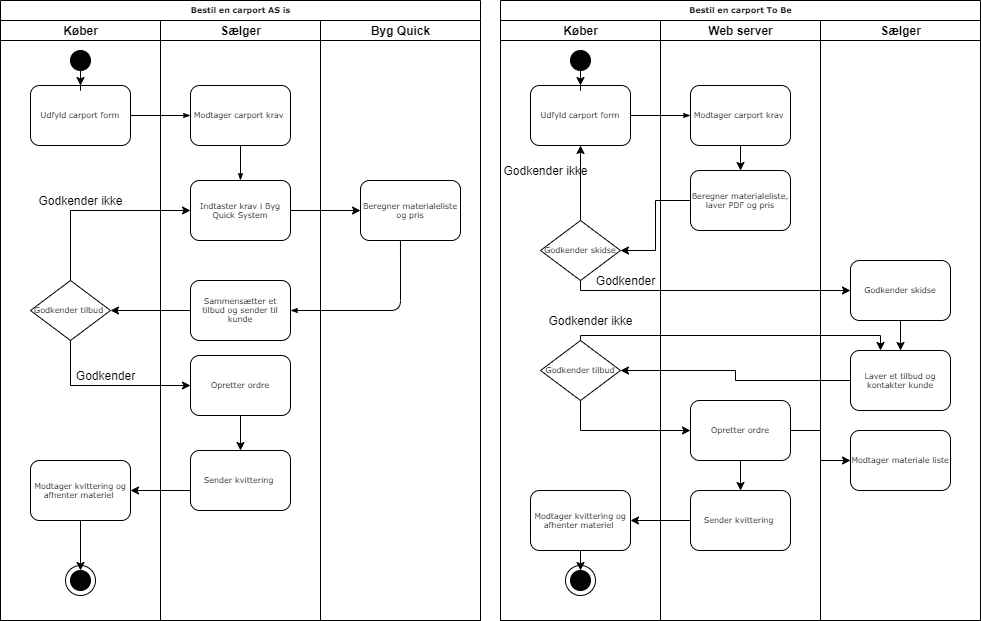

The diagram above was exported from draw.io. Its source (the exported page's mxGraphModel, read from the mxfile embedded in the PNG):
<mxGraphModel dx="1422" dy="705" grid="1" gridSize="10" guides="1" tooltips="1" connect="1" arrows="1" fold="1" page="1" pageScale="1" pageWidth="1100" pageHeight="850" background="#ffffff" math="0" shadow="0">
  <root>
    <mxCell id="0" />
    <mxCell id="1" parent="0" />
    <mxCell id="77e6c97f196da883-1" value="Bestil en carport AS is" style="swimlane;html=1;childLayout=stackLayout;startSize=20;rounded=0;shadow=0;labelBackgroundColor=none;strokeWidth=1;fontFamily=Verdana;fontSize=8;align=center;" parent="1" vertex="1">
      <mxGeometry x="70" y="40" width="480" height="620" as="geometry" />
    </mxCell>
    <mxCell id="77e6c97f196da883-2" value="Køber" style="swimlane;html=1;startSize=20;" parent="77e6c97f196da883-1" vertex="1">
      <mxGeometry y="20" width="160" height="600" as="geometry" />
    </mxCell>
    <mxCell id="1KUFVk6cJf11zHBowux_-13" value="" style="ellipse;whiteSpace=wrap;html=1;fillColor=#FFFFFF;" parent="77e6c97f196da883-2" vertex="1">
      <mxGeometry x="65" y="545" width="30" height="30" as="geometry" />
    </mxCell>
    <mxCell id="77e6c97f196da883-8" value="Udfyld carport form" style="rounded=1;whiteSpace=wrap;html=1;shadow=0;labelBackgroundColor=none;strokeWidth=1;fontFamily=Verdana;fontSize=8;align=center;" parent="77e6c97f196da883-2" vertex="1">
      <mxGeometry x="30" y="65" width="100" height="60" as="geometry" />
    </mxCell>
    <mxCell id="77e6c97f196da883-13" value="Godkender tilbud&amp;nbsp;" style="rhombus;whiteSpace=wrap;html=1;rounded=0;shadow=0;labelBackgroundColor=none;strokeWidth=1;fontFamily=Verdana;fontSize=8;align=center;" parent="77e6c97f196da883-2" vertex="1">
      <mxGeometry x="30" y="260" width="80" height="60" as="geometry" />
    </mxCell>
    <mxCell id="1KUFVk6cJf11zHBowux_-9" value="Modtager kvittering og afhenter materiel&amp;nbsp;" style="rounded=1;whiteSpace=wrap;html=1;shadow=0;labelBackgroundColor=none;strokeWidth=1;fontFamily=Verdana;fontSize=8;align=center;" parent="77e6c97f196da883-2" vertex="1">
      <mxGeometry x="30" y="440" width="100" height="60" as="geometry" />
    </mxCell>
    <mxCell id="1KUFVk6cJf11zHBowux_-12" value="" style="ellipse;whiteSpace=wrap;html=1;fillColor=#030303;" parent="77e6c97f196da883-2" vertex="1">
      <mxGeometry x="70" y="550" width="20" height="20" as="geometry" />
    </mxCell>
    <mxCell id="1KUFVk6cJf11zHBowux_-11" style="edgeStyle=orthogonalEdgeStyle;rounded=0;orthogonalLoop=1;jettySize=auto;html=1;" parent="77e6c97f196da883-2" source="1KUFVk6cJf11zHBowux_-9" edge="1">
      <mxGeometry relative="1" as="geometry">
        <mxPoint x="80" y="550" as="targetPoint" />
      </mxGeometry>
    </mxCell>
    <mxCell id="1KUFVk6cJf11zHBowux_-16" style="edgeStyle=orthogonalEdgeStyle;rounded=0;orthogonalLoop=1;jettySize=auto;html=1;" parent="77e6c97f196da883-2" source="1KUFVk6cJf11zHBowux_-15" target="77e6c97f196da883-8" edge="1">
      <mxGeometry relative="1" as="geometry" />
    </mxCell>
    <mxCell id="1KUFVk6cJf11zHBowux_-15" value="" style="ellipse;whiteSpace=wrap;html=1;fillColor=#030303;" parent="77e6c97f196da883-2" vertex="1">
      <mxGeometry x="70" y="30" width="20" height="20" as="geometry" />
    </mxCell>
    <mxCell id="1KUFVk6cJf11zHBowux_-7" value="Godkender" style="text;html=1;align=center;verticalAlign=middle;resizable=0;points=[];autosize=1;strokeColor=none;" parent="77e6c97f196da883-2" vertex="1">
      <mxGeometry x="70" y="345" width="70" height="20" as="geometry" />
    </mxCell>
    <mxCell id="77e6c97f196da883-26" style="edgeStyle=orthogonalEdgeStyle;rounded=1;html=1;labelBackgroundColor=none;startArrow=none;startFill=0;startSize=5;endArrow=classicThin;endFill=1;endSize=5;jettySize=auto;orthogonalLoop=1;strokeWidth=1;fontFamily=Verdana;fontSize=8" parent="77e6c97f196da883-1" source="77e6c97f196da883-8" target="77e6c97f196da883-11" edge="1">
      <mxGeometry relative="1" as="geometry" />
    </mxCell>
    <mxCell id="77e6c97f196da883-3" value="Sælger" style="swimlane;html=1;startSize=20;" parent="77e6c97f196da883-1" vertex="1">
      <mxGeometry x="160" y="20" width="160" height="600" as="geometry" />
    </mxCell>
    <mxCell id="77e6c97f196da883-11" value="Modtager carport krav&amp;nbsp;" style="rounded=1;whiteSpace=wrap;html=1;shadow=0;labelBackgroundColor=none;strokeWidth=1;fontFamily=Verdana;fontSize=8;align=center;" parent="77e6c97f196da883-3" vertex="1">
      <mxGeometry x="30" y="65" width="100" height="60" as="geometry" />
    </mxCell>
    <mxCell id="77e6c97f196da883-14" value="Indtaster krav i Byg Quick System" style="rounded=1;whiteSpace=wrap;html=1;shadow=0;labelBackgroundColor=none;strokeWidth=1;fontFamily=Verdana;fontSize=8;align=center;" parent="77e6c97f196da883-3" vertex="1">
      <mxGeometry x="30" y="160" width="100" height="60" as="geometry" />
    </mxCell>
    <mxCell id="77e6c97f196da883-27" style="edgeStyle=orthogonalEdgeStyle;rounded=1;html=1;labelBackgroundColor=none;startArrow=none;startFill=0;startSize=5;endArrow=classicThin;endFill=1;endSize=5;jettySize=auto;orthogonalLoop=1;strokeWidth=1;fontFamily=Verdana;fontSize=8" parent="77e6c97f196da883-3" source="77e6c97f196da883-11" target="77e6c97f196da883-14" edge="1">
      <mxGeometry relative="1" as="geometry">
        <Array as="points">
          <mxPoint x="80" y="170" />
        </Array>
      </mxGeometry>
    </mxCell>
    <mxCell id="1KUFVk6cJf11zHBowux_-2" value="Sammensætter et tilbud og sender til kunde" style="rounded=1;whiteSpace=wrap;html=1;shadow=0;labelBackgroundColor=none;strokeWidth=1;fontFamily=Verdana;fontSize=8;align=center;" parent="77e6c97f196da883-3" vertex="1">
      <mxGeometry x="30" y="260" width="100" height="60" as="geometry" />
    </mxCell>
    <mxCell id="77e6c97f196da883-9" value="Sender kvittering&amp;nbsp;" style="rounded=1;whiteSpace=wrap;html=1;shadow=0;labelBackgroundColor=none;strokeWidth=1;fontFamily=Verdana;fontSize=8;align=center;" parent="77e6c97f196da883-3" vertex="1">
      <mxGeometry x="30" y="430" width="100" height="60" as="geometry" />
    </mxCell>
    <mxCell id="1KUFVk6cJf11zHBowux_-64" style="edgeStyle=orthogonalEdgeStyle;rounded=0;orthogonalLoop=1;jettySize=auto;html=1;entryX=0.5;entryY=0;entryDx=0;entryDy=0;" parent="77e6c97f196da883-3" source="1KUFVk6cJf11zHBowux_-62" target="77e6c97f196da883-9" edge="1">
      <mxGeometry relative="1" as="geometry" />
    </mxCell>
    <mxCell id="1KUFVk6cJf11zHBowux_-62" value="Opretter ordre" style="rounded=1;whiteSpace=wrap;html=1;shadow=0;labelBackgroundColor=none;strokeWidth=1;fontFamily=Verdana;fontSize=8;align=center;" parent="77e6c97f196da883-3" vertex="1">
      <mxGeometry x="30" y="335" width="100" height="60" as="geometry" />
    </mxCell>
    <mxCell id="77e6c97f196da883-4" value="Byg Quick" style="swimlane;html=1;startSize=20;" parent="77e6c97f196da883-1" vertex="1">
      <mxGeometry x="320" y="20" width="160" height="600" as="geometry" />
    </mxCell>
    <mxCell id="77e6c97f196da883-29" style="edgeStyle=orthogonalEdgeStyle;rounded=1;html=1;labelBackgroundColor=none;startArrow=none;startFill=0;startSize=5;endArrow=classicThin;endFill=1;endSize=5;jettySize=auto;orthogonalLoop=1;strokeWidth=1;fontFamily=Verdana;fontSize=8;entryX=1;entryY=0.5;entryDx=0;entryDy=0;" parent="77e6c97f196da883-4" target="1KUFVk6cJf11zHBowux_-2" edge="1">
      <mxGeometry relative="1" as="geometry">
        <mxPoint x="79.9655172413793" y="215" as="sourcePoint" />
        <Array as="points">
          <mxPoint x="80" y="290" />
        </Array>
      </mxGeometry>
    </mxCell>
    <mxCell id="77e6c97f196da883-10" value="Beregner materialeliste og pris" style="rounded=1;whiteSpace=wrap;html=1;shadow=0;labelBackgroundColor=none;strokeWidth=1;fontFamily=Verdana;fontSize=8;align=center;" parent="77e6c97f196da883-4" vertex="1">
      <mxGeometry x="40" y="160" width="100" height="60" as="geometry" />
    </mxCell>
    <mxCell id="1KUFVk6cJf11zHBowux_-1" style="edgeStyle=orthogonalEdgeStyle;rounded=0;orthogonalLoop=1;jettySize=auto;html=1;" parent="77e6c97f196da883-1" source="77e6c97f196da883-14" target="77e6c97f196da883-10" edge="1">
      <mxGeometry relative="1" as="geometry" />
    </mxCell>
    <mxCell id="1KUFVk6cJf11zHBowux_-3" style="edgeStyle=orthogonalEdgeStyle;rounded=0;orthogonalLoop=1;jettySize=auto;html=1;entryX=0;entryY=0.5;entryDx=0;entryDy=0;exitX=0.5;exitY=0;exitDx=0;exitDy=0;" parent="77e6c97f196da883-1" source="77e6c97f196da883-13" target="77e6c97f196da883-14" edge="1">
      <mxGeometry relative="1" as="geometry">
        <mxPoint x="70" y="270" as="sourcePoint" />
      </mxGeometry>
    </mxCell>
    <mxCell id="1KUFVk6cJf11zHBowux_-5" style="edgeStyle=orthogonalEdgeStyle;rounded=0;orthogonalLoop=1;jettySize=auto;html=1;entryX=1;entryY=0.5;entryDx=0;entryDy=0;" parent="77e6c97f196da883-1" source="1KUFVk6cJf11zHBowux_-2" target="77e6c97f196da883-13" edge="1">
      <mxGeometry relative="1" as="geometry" />
    </mxCell>
    <mxCell id="1KUFVk6cJf11zHBowux_-10" style="edgeStyle=orthogonalEdgeStyle;rounded=0;orthogonalLoop=1;jettySize=auto;html=1;entryX=1;entryY=0.5;entryDx=0;entryDy=0;" parent="77e6c97f196da883-1" source="77e6c97f196da883-9" target="1KUFVk6cJf11zHBowux_-9" edge="1">
      <mxGeometry relative="1" as="geometry">
        <Array as="points">
          <mxPoint x="240" y="490" />
        </Array>
      </mxGeometry>
    </mxCell>
    <mxCell id="1KUFVk6cJf11zHBowux_-63" style="edgeStyle=orthogonalEdgeStyle;rounded=0;orthogonalLoop=1;jettySize=auto;html=1;entryX=0;entryY=0.5;entryDx=0;entryDy=0;" parent="77e6c97f196da883-1" source="77e6c97f196da883-13" target="1KUFVk6cJf11zHBowux_-62" edge="1">
      <mxGeometry relative="1" as="geometry">
        <Array as="points">
          <mxPoint x="70" y="385" />
        </Array>
      </mxGeometry>
    </mxCell>
    <mxCell id="1KUFVk6cJf11zHBowux_-4" value="Godkender ikke" style="text;html=1;align=center;verticalAlign=middle;resizable=0;points=[];autosize=1;strokeColor=none;" parent="1" vertex="1">
      <mxGeometry x="100" y="230" width="100" height="20" as="geometry" />
    </mxCell>
    <mxCell id="1KUFVk6cJf11zHBowux_-17" value="Bestil en carport To Be" style="swimlane;html=1;childLayout=stackLayout;startSize=20;rounded=0;shadow=0;labelBackgroundColor=none;strokeWidth=1;fontFamily=Verdana;fontSize=8;align=center;" parent="1" vertex="1">
      <mxGeometry x="570" y="40" width="480" height="620" as="geometry" />
    </mxCell>
    <mxCell id="1KUFVk6cJf11zHBowux_-18" value="Køber" style="swimlane;html=1;startSize=20;" parent="1KUFVk6cJf11zHBowux_-17" vertex="1">
      <mxGeometry y="20" width="160" height="600" as="geometry" />
    </mxCell>
    <mxCell id="1KUFVk6cJf11zHBowux_-19" value="" style="ellipse;whiteSpace=wrap;html=1;fillColor=#FFFFFF;" parent="1KUFVk6cJf11zHBowux_-18" vertex="1">
      <mxGeometry x="65" y="545" width="30" height="30" as="geometry" />
    </mxCell>
    <mxCell id="1KUFVk6cJf11zHBowux_-20" value="Udfyld carport form" style="rounded=1;whiteSpace=wrap;html=1;shadow=0;labelBackgroundColor=none;strokeWidth=1;fontFamily=Verdana;fontSize=8;align=center;" parent="1KUFVk6cJf11zHBowux_-18" vertex="1">
      <mxGeometry x="30" y="65" width="100" height="60" as="geometry" />
    </mxCell>
    <mxCell id="1KUFVk6cJf11zHBowux_-46" style="edgeStyle=orthogonalEdgeStyle;rounded=0;orthogonalLoop=1;jettySize=auto;html=1;" parent="1KUFVk6cJf11zHBowux_-18" source="1KUFVk6cJf11zHBowux_-21" target="1KUFVk6cJf11zHBowux_-20" edge="1">
      <mxGeometry relative="1" as="geometry" />
    </mxCell>
    <mxCell id="1KUFVk6cJf11zHBowux_-21" value="Godkender skidse" style="rhombus;whiteSpace=wrap;html=1;rounded=0;shadow=0;labelBackgroundColor=none;strokeWidth=1;fontFamily=Verdana;fontSize=8;align=center;" parent="1KUFVk6cJf11zHBowux_-18" vertex="1">
      <mxGeometry x="40" y="200" width="80" height="60" as="geometry" />
    </mxCell>
    <mxCell id="1KUFVk6cJf11zHBowux_-22" value="Godkender" style="text;html=1;align=center;verticalAlign=middle;resizable=0;points=[];autosize=1;strokeColor=none;" parent="1KUFVk6cJf11zHBowux_-18" vertex="1">
      <mxGeometry x="90" y="250" width="70" height="20" as="geometry" />
    </mxCell>
    <mxCell id="1KUFVk6cJf11zHBowux_-23" value="Modtager kvittering og afhenter materiel&amp;nbsp;" style="rounded=1;whiteSpace=wrap;html=1;shadow=0;labelBackgroundColor=none;strokeWidth=1;fontFamily=Verdana;fontSize=8;align=center;" parent="1KUFVk6cJf11zHBowux_-18" vertex="1">
      <mxGeometry x="30" y="470" width="100" height="60" as="geometry" />
    </mxCell>
    <mxCell id="1KUFVk6cJf11zHBowux_-24" value="" style="ellipse;whiteSpace=wrap;html=1;fillColor=#030303;" parent="1KUFVk6cJf11zHBowux_-18" vertex="1">
      <mxGeometry x="70" y="550" width="20" height="20" as="geometry" />
    </mxCell>
    <mxCell id="1KUFVk6cJf11zHBowux_-25" style="edgeStyle=orthogonalEdgeStyle;rounded=0;orthogonalLoop=1;jettySize=auto;html=1;" parent="1KUFVk6cJf11zHBowux_-18" source="1KUFVk6cJf11zHBowux_-23" edge="1">
      <mxGeometry relative="1" as="geometry">
        <mxPoint x="80" y="550" as="targetPoint" />
      </mxGeometry>
    </mxCell>
    <mxCell id="1KUFVk6cJf11zHBowux_-26" style="edgeStyle=orthogonalEdgeStyle;rounded=0;orthogonalLoop=1;jettySize=auto;html=1;" parent="1KUFVk6cJf11zHBowux_-18" source="1KUFVk6cJf11zHBowux_-27" target="1KUFVk6cJf11zHBowux_-20" edge="1">
      <mxGeometry relative="1" as="geometry" />
    </mxCell>
    <mxCell id="1KUFVk6cJf11zHBowux_-27" value="" style="ellipse;whiteSpace=wrap;html=1;fillColor=#030303;" parent="1KUFVk6cJf11zHBowux_-18" vertex="1">
      <mxGeometry x="70" y="30" width="20" height="20" as="geometry" />
    </mxCell>
    <mxCell id="1KUFVk6cJf11zHBowux_-47" value="Godkender ikke" style="text;html=1;align=center;verticalAlign=middle;resizable=0;points=[];autosize=1;strokeColor=none;" parent="1KUFVk6cJf11zHBowux_-18" vertex="1">
      <mxGeometry x="-5" y="140" width="100" height="20" as="geometry" />
    </mxCell>
    <mxCell id="1KUFVk6cJf11zHBowux_-49" value="Godkender tilbud" style="rhombus;whiteSpace=wrap;html=1;rounded=0;shadow=0;labelBackgroundColor=none;strokeWidth=1;fontFamily=Verdana;fontSize=8;align=center;" parent="1KUFVk6cJf11zHBowux_-18" vertex="1">
      <mxGeometry x="40" y="320" width="80" height="60" as="geometry" />
    </mxCell>
    <mxCell id="1KUFVk6cJf11zHBowux_-55" value="Godkender ikke" style="text;html=1;align=center;verticalAlign=middle;resizable=0;points=[];autosize=1;strokeColor=none;" parent="1KUFVk6cJf11zHBowux_-18" vertex="1">
      <mxGeometry x="40" y="290" width="100" height="20" as="geometry" />
    </mxCell>
    <mxCell id="1KUFVk6cJf11zHBowux_-28" style="edgeStyle=orthogonalEdgeStyle;rounded=1;html=1;labelBackgroundColor=none;startArrow=none;startFill=0;startSize=5;endArrow=classicThin;endFill=1;endSize=5;jettySize=auto;orthogonalLoop=1;strokeWidth=1;fontFamily=Verdana;fontSize=8" parent="1KUFVk6cJf11zHBowux_-17" source="1KUFVk6cJf11zHBowux_-20" target="1KUFVk6cJf11zHBowux_-30" edge="1">
      <mxGeometry relative="1" as="geometry" />
    </mxCell>
    <mxCell id="1KUFVk6cJf11zHBowux_-29" value="Web server" style="swimlane;html=1;startSize=20;" parent="1KUFVk6cJf11zHBowux_-17" vertex="1">
      <mxGeometry x="160" y="20" width="160" height="600" as="geometry" />
    </mxCell>
    <mxCell id="1KUFVk6cJf11zHBowux_-43" style="edgeStyle=orthogonalEdgeStyle;rounded=0;orthogonalLoop=1;jettySize=auto;html=1;entryX=0.5;entryY=0;entryDx=0;entryDy=0;" parent="1KUFVk6cJf11zHBowux_-29" source="1KUFVk6cJf11zHBowux_-30" target="1KUFVk6cJf11zHBowux_-37" edge="1">
      <mxGeometry relative="1" as="geometry" />
    </mxCell>
    <mxCell id="1KUFVk6cJf11zHBowux_-30" value="Modtager carport krav&amp;nbsp;" style="rounded=1;whiteSpace=wrap;html=1;shadow=0;labelBackgroundColor=none;strokeWidth=1;fontFamily=Verdana;fontSize=8;align=center;" parent="1KUFVk6cJf11zHBowux_-29" vertex="1">
      <mxGeometry x="30" y="65" width="100" height="60" as="geometry" />
    </mxCell>
    <mxCell id="1KUFVk6cJf11zHBowux_-58" style="edgeStyle=orthogonalEdgeStyle;rounded=0;orthogonalLoop=1;jettySize=auto;html=1;entryX=0.5;entryY=0;entryDx=0;entryDy=0;" parent="1KUFVk6cJf11zHBowux_-29" source="1KUFVk6cJf11zHBowux_-34" target="1KUFVk6cJf11zHBowux_-57" edge="1">
      <mxGeometry relative="1" as="geometry" />
    </mxCell>
    <mxCell id="1KUFVk6cJf11zHBowux_-34" value="Opretter ordre" style="rounded=1;whiteSpace=wrap;html=1;shadow=0;labelBackgroundColor=none;strokeWidth=1;fontFamily=Verdana;fontSize=8;align=center;" parent="1KUFVk6cJf11zHBowux_-29" vertex="1">
      <mxGeometry x="30" y="380" width="100" height="60" as="geometry" />
    </mxCell>
    <mxCell id="1KUFVk6cJf11zHBowux_-37" value="Beregner materialeliste, laver PDF og pris" style="rounded=1;whiteSpace=wrap;html=1;shadow=0;labelBackgroundColor=none;strokeWidth=1;fontFamily=Verdana;fontSize=8;align=center;" parent="1KUFVk6cJf11zHBowux_-29" vertex="1">
      <mxGeometry x="30" y="150" width="100" height="60" as="geometry" />
    </mxCell>
    <mxCell id="1KUFVk6cJf11zHBowux_-57" value="Sender kvittering&amp;nbsp;" style="rounded=1;whiteSpace=wrap;html=1;shadow=0;labelBackgroundColor=none;strokeWidth=1;fontFamily=Verdana;fontSize=8;align=center;" parent="1KUFVk6cJf11zHBowux_-29" vertex="1">
      <mxGeometry x="30" y="470" width="100" height="60" as="geometry" />
    </mxCell>
    <mxCell id="1KUFVk6cJf11zHBowux_-35" value="Sælger" style="swimlane;html=1;startSize=20;" parent="1KUFVk6cJf11zHBowux_-17" vertex="1">
      <mxGeometry x="320" y="20" width="160" height="600" as="geometry" />
    </mxCell>
    <mxCell id="1KUFVk6cJf11zHBowux_-52" style="edgeStyle=orthogonalEdgeStyle;rounded=0;orthogonalLoop=1;jettySize=auto;html=1;" parent="1KUFVk6cJf11zHBowux_-35" source="1KUFVk6cJf11zHBowux_-33" target="1KUFVk6cJf11zHBowux_-51" edge="1">
      <mxGeometry relative="1" as="geometry" />
    </mxCell>
    <mxCell id="1KUFVk6cJf11zHBowux_-33" value="Godkender skidse" style="rounded=1;whiteSpace=wrap;html=1;shadow=0;labelBackgroundColor=none;strokeWidth=1;fontFamily=Verdana;fontSize=8;align=center;" parent="1KUFVk6cJf11zHBowux_-35" vertex="1">
      <mxGeometry x="30" y="240" width="100" height="60" as="geometry" />
    </mxCell>
    <mxCell id="1KUFVk6cJf11zHBowux_-51" value="Laver et tilbud og kontakter kunde" style="rounded=1;whiteSpace=wrap;html=1;shadow=0;labelBackgroundColor=none;strokeWidth=1;fontFamily=Verdana;fontSize=8;align=center;" parent="1KUFVk6cJf11zHBowux_-35" vertex="1">
      <mxGeometry x="30" y="330" width="100" height="60" as="geometry" />
    </mxCell>
    <mxCell id="1KUFVk6cJf11zHBowux_-60" value="Modtager materiale liste" style="rounded=1;whiteSpace=wrap;html=1;shadow=0;labelBackgroundColor=none;strokeWidth=1;fontFamily=Verdana;fontSize=8;align=center;" parent="1KUFVk6cJf11zHBowux_-35" vertex="1">
      <mxGeometry x="30" y="410" width="100" height="60" as="geometry" />
    </mxCell>
    <mxCell id="1KUFVk6cJf11zHBowux_-44" style="edgeStyle=orthogonalEdgeStyle;rounded=0;orthogonalLoop=1;jettySize=auto;html=1;entryX=1;entryY=0.5;entryDx=0;entryDy=0;" parent="1KUFVk6cJf11zHBowux_-17" source="1KUFVk6cJf11zHBowux_-37" target="1KUFVk6cJf11zHBowux_-21" edge="1">
      <mxGeometry relative="1" as="geometry" />
    </mxCell>
    <mxCell id="1KUFVk6cJf11zHBowux_-48" style="edgeStyle=orthogonalEdgeStyle;rounded=0;orthogonalLoop=1;jettySize=auto;html=1;" parent="1KUFVk6cJf11zHBowux_-17" source="1KUFVk6cJf11zHBowux_-21" target="1KUFVk6cJf11zHBowux_-33" edge="1">
      <mxGeometry relative="1" as="geometry">
        <Array as="points">
          <mxPoint x="80" y="290" />
        </Array>
      </mxGeometry>
    </mxCell>
    <mxCell id="1KUFVk6cJf11zHBowux_-53" style="edgeStyle=orthogonalEdgeStyle;rounded=0;orthogonalLoop=1;jettySize=auto;html=1;entryX=1;entryY=0.5;entryDx=0;entryDy=0;" parent="1KUFVk6cJf11zHBowux_-17" source="1KUFVk6cJf11zHBowux_-51" target="1KUFVk6cJf11zHBowux_-49" edge="1">
      <mxGeometry relative="1" as="geometry" />
    </mxCell>
    <mxCell id="1KUFVk6cJf11zHBowux_-54" style="edgeStyle=orthogonalEdgeStyle;rounded=0;orthogonalLoop=1;jettySize=auto;html=1;entryX=0.3;entryY=0;entryDx=0;entryDy=0;entryPerimeter=0;" parent="1KUFVk6cJf11zHBowux_-17" source="1KUFVk6cJf11zHBowux_-49" target="1KUFVk6cJf11zHBowux_-51" edge="1">
      <mxGeometry relative="1" as="geometry">
        <Array as="points">
          <mxPoint x="80" y="335" />
          <mxPoint x="380" y="335" />
        </Array>
      </mxGeometry>
    </mxCell>
    <mxCell id="1KUFVk6cJf11zHBowux_-56" style="edgeStyle=orthogonalEdgeStyle;rounded=0;orthogonalLoop=1;jettySize=auto;html=1;entryX=0;entryY=0.5;entryDx=0;entryDy=0;" parent="1KUFVk6cJf11zHBowux_-17" source="1KUFVk6cJf11zHBowux_-49" target="1KUFVk6cJf11zHBowux_-34" edge="1">
      <mxGeometry relative="1" as="geometry">
        <Array as="points">
          <mxPoint x="80" y="430" />
        </Array>
      </mxGeometry>
    </mxCell>
    <mxCell id="1KUFVk6cJf11zHBowux_-59" style="edgeStyle=orthogonalEdgeStyle;rounded=0;orthogonalLoop=1;jettySize=auto;html=1;" parent="1KUFVk6cJf11zHBowux_-17" source="1KUFVk6cJf11zHBowux_-57" target="1KUFVk6cJf11zHBowux_-23" edge="1">
      <mxGeometry relative="1" as="geometry" />
    </mxCell>
    <mxCell id="1KUFVk6cJf11zHBowux_-61" style="edgeStyle=orthogonalEdgeStyle;rounded=0;orthogonalLoop=1;jettySize=auto;html=1;" parent="1KUFVk6cJf11zHBowux_-17" source="1KUFVk6cJf11zHBowux_-34" target="1KUFVk6cJf11zHBowux_-60" edge="1">
      <mxGeometry relative="1" as="geometry" />
    </mxCell>
  </root>
</mxGraphModel>